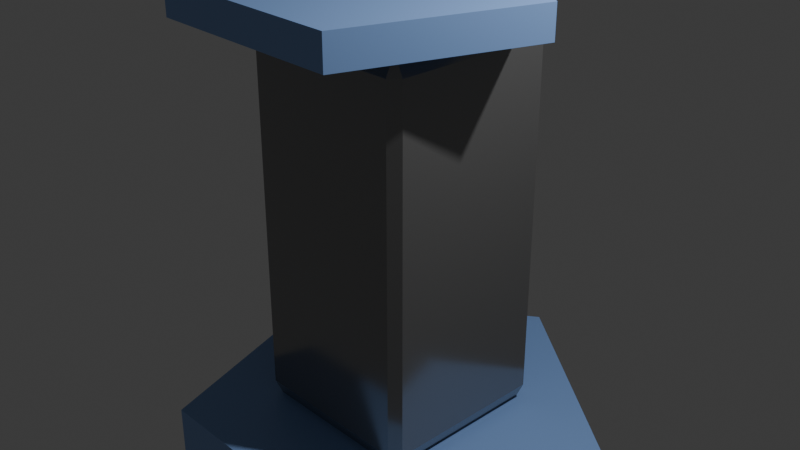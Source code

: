 # Source: K_hlschrank.blend  (saved by Blender 4.3.34; exported with 4.5.12 LTS)
import bpy
from mathutils import Matrix  # noqa: F401  (used for matrix-valued properties, if any)

bpy.ops.wm.read_factory_settings(use_empty=True)
scene = bpy.context.scene
scene.name = 'Scene'

# ---- collections
col_collection = bpy.data.collections.new('Collection'); scene.collection.children.link(col_collection)

# ---- materials (node trees are filled in below, after node groups)
mat_material = bpy.data.materials.new('Material')
mat_material.alpha_threshold = 0.0
mat_material.roughness = 0.5
mat_material.line_color = (0.0, 0.0, 0.0, 1.0)
mat_material_006 = bpy.data.materials.new('Material.006')
mat_material_002 = bpy.data.materials.new('Material.002')
mat_material_003 = bpy.data.materials.new('Material.003')
mat_material_004 = bpy.data.materials.new('Material.004')
mat_material_005 = bpy.data.materials.new('Material.005')
mat_schwarz = bpy.data.materials.new('schwarz')
mat_blau = bpy.data.materials.new('blau')
mat_blau_001 = bpy.data.materials.new('blau.001')
mat_blau_002 = bpy.data.materials.new('blau.002')
mat_material_007 = bpy.data.materials.new('Material.007')
mat_material_008 = bpy.data.materials.new('Material.008')

# ---- material node trees
mat_material.use_nodes = True; mat_material.node_tree.nodes.clear()
_N = mat_material.node_tree.nodes; _L = mat_material.node_tree.links
n0 = _N.new('ShaderNodeOutputMaterial'); n0.name = 'Material Output'; n0.location = (300, 300)
n1 = _N.new('ShaderNodeBsdfPrincipled'); n1.name = 'Principled BSDF'; n1.location = (10, 300)
n1.inputs[0].default_value = (0.2877, 0.2877, 0.2877, 1.0)
n1.inputs[1].default_value = 0.6479
n1.inputs[2].default_value = 0.162
n1.inputs[3].default_value = 1.45
_L.new(n1.outputs[0], n0.inputs[0])
n0.is_active_output = True
mat_material_006.use_nodes = True; mat_material_006.node_tree.nodes.clear()
_N = mat_material_006.node_tree.nodes; _L = mat_material_006.node_tree.links
n0 = _N.new('ShaderNodeBsdfPrincipled'); n0.name = 'Principled BSDF'; n0.location = (10, 300)
n0.inputs[0].default_value = (0.5225, 0.5225, 0.5225, 1.0)
n0.inputs[2].default_value = 0.1244
n1 = _N.new('ShaderNodeOutputMaterial'); n1.name = 'Material Output'; n1.location = (300, 300)
_L.new(n0.outputs[0], n1.inputs[0])
n1.is_active_output = True
mat_material_002.use_nodes = True; mat_material_002.node_tree.nodes.clear()
_N = mat_material_002.node_tree.nodes; _L = mat_material_002.node_tree.links
n0 = _N.new('ShaderNodeBsdfPrincipled'); n0.name = 'Principled BSDF'; n0.location = (10, 300)
n0.inputs[0].default_value = (0.03791, 0.4083, 0.8001, 1.0)
n0.inputs[3].default_value = 1.1
n1 = _N.new('ShaderNodeOutputMaterial'); n1.name = 'Material Output'; n1.location = (300, 300)
_L.new(n0.outputs[0], n1.inputs[0])
n1.is_active_output = True
mat_material_003.use_nodes = True; mat_material_003.node_tree.nodes.clear()
_N = mat_material_003.node_tree.nodes; _L = mat_material_003.node_tree.links
n0 = _N.new('ShaderNodeBsdfPrincipled'); n0.name = 'Principled BSDF'; n0.location = (10, 300)
n0.inputs[0].default_value = (0.03791, 0.4083, 0.8001, 1.0)
n0.inputs[3].default_value = 1.1
n1 = _N.new('ShaderNodeOutputMaterial'); n1.name = 'Material Output'; n1.location = (300, 300)
_L.new(n0.outputs[0], n1.inputs[0])
n1.is_active_output = True
mat_material_004.use_nodes = True; mat_material_004.node_tree.nodes.clear()
_N = mat_material_004.node_tree.nodes; _L = mat_material_004.node_tree.links
n0 = _N.new('ShaderNodeBsdfPrincipled'); n0.name = 'Principled BSDF'; n0.location = (10, 300)
n0.inputs[0].default_value = (0.03791, 0.4083, 0.8001, 1.0)
n0.inputs[3].default_value = 1.1
n1 = _N.new('ShaderNodeOutputMaterial'); n1.name = 'Material Output'; n1.location = (300, 300)
_L.new(n0.outputs[0], n1.inputs[0])
n1.is_active_output = True
mat_material_005.use_nodes = True; mat_material_005.node_tree.nodes.clear()
_N = mat_material_005.node_tree.nodes; _L = mat_material_005.node_tree.links
n0 = _N.new('ShaderNodeBsdfPrincipled'); n0.name = 'Principled BSDF'; n0.location = (10, 300)
n0.inputs[0].default_value = (0.03791, 0.4083, 0.8001, 1.0)
n0.inputs[2].default_value = 0.03052
n0.inputs[3].default_value = 1.1
n1 = _N.new('ShaderNodeOutputMaterial'); n1.name = 'Material Output'; n1.location = (300, 300)
_L.new(n0.outputs[0], n1.inputs[0])
n1.is_active_output = True
mat_schwarz.use_nodes = True; mat_schwarz.node_tree.nodes.clear()
_N = mat_schwarz.node_tree.nodes; _L = mat_schwarz.node_tree.links
n0 = _N.new('ShaderNodeBsdfPrincipled'); n0.name = 'Principled BSDF'; n0.location = (10, 300)
n0.inputs[0].default_value = (0.05088, 0.05088, 0.05088, 1.0)
n0.inputs[2].default_value = 0.8005
n1 = _N.new('ShaderNodeOutputMaterial'); n1.name = 'Material Output'; n1.location = (300, 300)
_L.new(n0.outputs[0], n1.inputs[0])
n1.is_active_output = True
mat_blau.use_nodes = True; mat_blau.node_tree.nodes.clear()
_N = mat_blau.node_tree.nodes; _L = mat_blau.node_tree.links
n0 = _N.new('ShaderNodeBsdfPrincipled'); n0.name = 'Principled BSDF'; n0.location = (10, 300)
n0.inputs[0].default_value = (0.3914, 0.8868, 0.9929, 1.0)
n0.inputs[2].default_value = 0.0
n1 = _N.new('ShaderNodeOutputMaterial'); n1.name = 'Material Output'; n1.location = (300, 300)
_L.new(n0.outputs[0], n1.inputs[0])
n1.is_active_output = True
mat_blau_001.use_nodes = True; mat_blau_001.node_tree.nodes.clear()
_N = mat_blau_001.node_tree.nodes; _L = mat_blau_001.node_tree.links
n0 = _N.new('ShaderNodeBsdfPrincipled'); n0.name = 'Principled BSDF'; n0.location = (10, 300)
n0.inputs[0].default_value = (0.3914, 0.8868, 0.9929, 1.0)
n0.inputs[2].default_value = 0.0
n1 = _N.new('ShaderNodeOutputMaterial'); n1.name = 'Material Output'; n1.location = (300, 300)
_L.new(n0.outputs[0], n1.inputs[0])
n1.is_active_output = True
mat_blau_002.use_nodes = True; mat_blau_002.node_tree.nodes.clear()
_N = mat_blau_002.node_tree.nodes; _L = mat_blau_002.node_tree.links
n0 = _N.new('ShaderNodeBsdfPrincipled'); n0.name = 'Principled BSDF'; n0.location = (10, 300)
n0.inputs[0].default_value = (0.3914, 0.8868, 0.9929, 1.0)
n0.inputs[2].default_value = 0.0
n1 = _N.new('ShaderNodeOutputMaterial'); n1.name = 'Material Output'; n1.location = (300, 300)
_L.new(n0.outputs[0], n1.inputs[0])
n1.is_active_output = True
mat_material_007.use_nodes = True; mat_material_007.node_tree.nodes.clear()
_N = mat_material_007.node_tree.nodes; _L = mat_material_007.node_tree.links
n0 = _N.new('ShaderNodeBsdfPrincipled'); n0.name = 'Principled BSDF'; n0.location = (10, 300)
n0.inputs[0].default_value = (0.2545, 0.4246, 0.8001, 1.0)
n1 = _N.new('ShaderNodeOutputMaterial'); n1.name = 'Material Output'; n1.location = (300, 300)
_L.new(n0.outputs[0], n1.inputs[0])
n1.is_active_output = True
mat_material_008.use_nodes = True; mat_material_008.node_tree.nodes.clear()
_N = mat_material_008.node_tree.nodes; _L = mat_material_008.node_tree.links
n0 = _N.new('ShaderNodeBsdfPrincipled'); n0.name = 'Principled BSDF'; n0.location = (10, 300)
n0.inputs[0].default_value = (0.2545, 0.4246, 0.8001, 1.0)
n1 = _N.new('ShaderNodeOutputMaterial'); n1.name = 'Material Output'; n1.location = (300, 300)
_L.new(n0.outputs[0], n1.inputs[0])
n1.is_active_output = True

# ---- world
world_world = bpy.data.worlds.new('World'); scene.world = world_world
world_world.use_nodes = True; world_world.node_tree.nodes.clear()
_N = world_world.node_tree.nodes; _L = world_world.node_tree.links
n0 = _N.new('ShaderNodeOutputWorld'); n0.name = 'World Output'; n0.location = (300, 300)
n1 = _N.new('ShaderNodeBackground'); n1.name = 'Background'; n1.location = (10, 300)
n1.inputs[0].default_value = (0.05088, 0.05088, 0.05088, 1.0)
_L.new(n1.outputs[0], n0.inputs[0])
n0.is_active_output = True
world_world.color = (0.05088, 0.05088, 0.05088)
world_world.sun_shadow_jitter_overblur = 0.0

# ---- cameras
cam_camera = bpy.data.cameras.new('Camera')
cam_camera.clip_end = 100.0
cam_camera.ortho_scale = 7.314

# ---- lights
light_light = bpy.data.lights.new('Light', 'POINT')
light_light.energy = 1000.0
light_light.shadow_soft_size = 0.1

# ---- meshes
me_cube = bpy.data.meshes.new('Cube')
me_cube.from_pydata([(0.9, 1.0, 0.9), (0.9, 0.9, 1.0), (1.0, 0.9, 0.9), (0.9, 0.9, -1.0), (0.9, 1.0, -0.9), (1.0, 0.9, -0.9), (0.8106, 0.08535, 0.7296), (1.0, -0.9, 0.9), (0.7296, 0.08535, 0.8106), (0.9, -0.9, 1.0), (0.8114, -0.4996, 0.8114), (0.9, -1.0, 0.9), (0.8106, 0.08535, -0.7296), (1.0, -0.9, -0.9), (0.9, -1.0, -0.9), (0.8114, -0.4996, -0.8114), (0.9, -0.9, -1.0), (0.7296, 0.08535, -0.8106), (-0.9, 1.0, 0.9), (-1.0, 0.9, 0.9), (-0.9, 0.9, 1.0), (-1.0, 0.9, -0.9), (-0.9, 1.0, -0.9), (-0.9, 0.9, -1.0), (-0.8106, 0.08535, 0.7296), (-1.0, -0.9, 0.9), (-0.9, -1.0, 0.9), (-0.8114, -0.4996, 0.8114), (-0.9, -0.9, 1.0), (-0.7296, 0.08535, 0.8106), (-0.7296, 0.08535, -0.8106), (-0.9, -0.9, -1.0), (-0.9, -1.0, -0.9), (-0.8114, -0.4996, -0.8114), (-0.8106, 0.08535, -0.7296), (-1.0, -0.9, -0.9), (-0.8106, 1.0, 0.7296), (-0.8106, 1.0, -0.7296), (0.7701, 1.0, 0.7701), (0.7296, 1.0, 0.8106), (-0.7701, 1.0, -0.7701), (-0.7296, 1.0, 0.8106), (-0.7296, 1.0, -0.8106), (0.8106, 1.0, 0.7296), (0.8106, 1.0, -0.7296), (0.7296, 1.0, -0.8106)], [], [(23, 3, 16, 31), (35, 25, 19, 21), (14, 11, 26, 32), (1, 20, 28, 9), (5, 2, 7, 13), (0, 1, 2), (3, 4, 5), (7, 9, 11), (13, 14, 16), (18, 19, 20), (21, 22, 23), (25, 26, 28), (31, 32, 35), (23, 31, 35, 21), (3, 23, 22, 4), (2, 5, 4, 0), (32, 26, 25, 35), (11, 14, 13, 7), (18, 22, 21, 19), (9, 28, 26, 11), (1, 9, 7, 2), (31, 16, 14, 32), (28, 20, 19, 25), (20, 1, 0, 18), (16, 3, 5, 13), (37, 40, 22, 18, 0, 38, 39, 41, 36), (43, 38, 0, 4, 22, 40, 42, 45, 44), (42, 30, 17, 45), (36, 24, 34, 37), (15, 33, 27, 10), (8, 29, 41, 39), (44, 12, 6, 43), (6, 10, 8), (12, 17, 15), (24, 29, 27), (30, 34, 33), (37, 34, 30, 42, 40), (33, 34, 24, 27), (10, 6, 12, 15), (8, 10, 27, 29), (6, 8, 39, 38, 43), (30, 33, 15, 17), (29, 24, 36, 41), (45, 17, 12, 44)])
me_cube.polygons.foreach_set('material_index', [0, 0, 0, 0, 0, 0, 0, 0, 0, 0, 0, 0, 0, 0, 0, 0, 0, 0, 0, 0, 0, 0, 0, 0, 0, 0, 0, 0, 0, 1, 0, 0, 0, 0, 0, 0, 0, 0, 0, 0, 0, 0, 0, 0])
_uv = me_cube.uv_layers.new(name='UVMap')
_uv.uv.foreach_set('vector', [0.1375, 0.5125, 0.3625, 0.5125, 0.3625, 0.7375, 0.1375, 0.7375, 0.3875, 0.0125, 0.6125, 0.0125, 0.6125, 0.2375, 0.3875, 0.2375, 0.3875, 0.7625, 0.6125, 0.7625, 0.6125, 0.9875, 0.3875, 0.9875, 0.6375, 0.5125, 0.8625, 0.5125, 0.8625, 0.7375, 0.6375, 0.7375, 0.3875, 0.5125, 0.6125, 0.5125, 0.6125, 0.7375, 0.3875, 0.7375, 0.6125, 0.4875, 0.625, 0.4875, 0.6125, 0.5, 0.3625, 0.5125, 0.3625, 0.5, 0.375, 0.5125, 0.6125, 0.75, 0.625, 0.7625, 0.6125, 0.7625, 0.375, 0.7375, 0.3625, 0.75, 0.3625, 0.7375, 0.6125, 0.25, 0.6125, 0.2375, 0.625, 0.2375, 0.125, 0.5125, 0.1375, 0.5, 0.1375, 0.5125, 0.6125, 0.0125, 0.6125, 0.0, 0.625, 0.0125, 0.1375, 0.7375, 0.1375, 0.75, 0.125, 0.7375, 0.1375, 0.5125, 0.1375, 0.7375, 0.125, 0.7375, 0.125, 0.5125, 0.3625, 0.5125, 0.1375, 0.5125, 0.1375, 0.5, 0.3625, 0.5, 0.6125, 0.5125, 0.3875, 0.5125, 0.3875, 0.4875, 0.6125, 0.4875, 0.3875, 0.0, 0.6125, 0.0, 0.6125, 0.0125, 0.3875, 0.0125, 0.6125, 0.7625, 0.3875, 0.7625, 0.3875, 0.7375, 0.6125, 0.7375, 0.6125, 0.2625, 0.3875, 0.2625, 0.3875, 0.2375, 0.6125, 0.2375, 0.625, 0.7625, 0.625, 0.9875, 0.6125, 0.9875, 0.6125, 0.7625, 0.6375, 0.5125, 0.6375, 0.7375, 0.6125, 0.7375, 0.6125, 0.5125, 0.1375, 0.7375, 0.3625, 0.7375, 0.3625, 0.75, 0.1375, 0.75, 0.625, 0.0125, 0.625, 0.2375, 0.6125, 0.2375, 0.6125, 0.0125, 0.625, 0.2625, 0.625, 0.4875, 0.6125, 0.4875, 0.6125, 0.2625, 0.3625, 0.7375, 0.3625, 0.5125, 0.3875, 0.5125, 0.3875, 0.7375, 0.4088, 0.2737, 0.4037, 0.2787, 0.3875, 0.2625, 0.6125, 0.2625, 0.6125, 0.4875, 0.5963, 0.4713, 0.6013, 0.4662, 0.6013, 0.2838, 0.5912, 0.2737, 0.5912, 0.4763, 0.5963, 0.4713, 0.6125, 0.4875, 0.3875, 0.4875, 0.3875, 0.2625, 0.4037, 0.2787, 0.3987, 0.2838, 0.3987, 0.4662, 0.4088, 0.4763, 0.1375, 0.5965, 0.1375, 0.7375, 0.3625, 0.7375, 0.3625, 0.5965, 0.6125, 0.1535, 0.6125, 0.0125, 0.3875, 0.0125, 0.3875, 0.1535, 0.3875, 0.7625, 0.3875, 0.9875, 0.6125, 0.9875, 0.6125, 0.7625, 0.6375, 0.7375, 0.8625, 0.7375, 0.8625, 0.5965, 0.6375, 0.5965, 0.3875, 0.5965, 0.3875, 0.7375, 0.6125, 0.7375, 0.6125, 0.5965, 0.6125, 0.75, 0.6125, 0.7625, 0.625, 0.7625, 0.375, 0.7375, 0.3625, 0.7375, 0.3625, 0.75, 0.6125, 0.0125, 0.625, 0.0125, 0.6125, 0.0, 0.1375, 0.7375, 0.125, 0.7375, 0.1375, 0.75, 0.125, 0.5965, 0.125, 0.7375, 0.1375, 0.7375, 0.1375, 0.5965, 0.1312, 0.5965, 0.3875, 0.0, 0.3875, 0.0125, 0.6125, 0.0125, 0.6125, 0.0, 0.6125, 0.7625, 0.6125, 0.7375, 0.3875, 0.7375, 0.3875, 0.7625, 0.625, 0.7625, 0.6125, 0.7625, 0.6125, 0.9875, 0.625, 0.9875, 0.6125, 0.7375, 0.6375, 0.7375, 0.6375, 0.5965, 0.625, 0.5965, 0.6125, 0.5965, 0.1375, 0.7375, 0.1375, 0.75, 0.3625, 0.75, 0.3625, 0.7375, 0.625, 0.0125, 0.6125, 0.0125, 0.6125, 0.1535, 0.625, 0.1535, 0.3625, 0.5965, 0.3625, 0.7375, 0.3875, 0.7375, 0.3875, 0.5965])
me_cube.materials.append(mat_material)
me_cube.materials.append(mat_material_006)
me_cube.use_mirror_vertex_groups = False
me_cube.update()
me_cube_002 = bpy.data.meshes.new('Cube.002')
me_cube_002.from_pydata([(-1.0, -1.0, -1.0), (-1.0, -1.0, 1.0), (-1.0, 1.0, -1.0), (-1.0, 1.0, 1.0), (1.0, -1.0, -1.0), (1.0, -1.0, 1.0), (1.0, 1.0, -1.0), (1.0, 1.0, 1.0)], [], [(0, 1, 3, 2), (2, 3, 7, 6), (6, 7, 5, 4), (4, 5, 1, 0), (2, 6, 4, 0), (7, 3, 1, 5)])
_uv = me_cube_002.uv_layers.new(name='UVMap')
_uv.uv.foreach_set('vector', [0.375, 0.0, 0.625, 0.0, 0.625, 0.25, 0.375, 0.25, 0.375, 0.25, 0.625, 0.25, 0.625, 0.5, 0.375, 0.5, 0.375, 0.5, 0.625, 0.5, 0.625, 0.75, 0.375, 0.75, 0.375, 0.75, 0.625, 0.75, 0.625, 1.0, 0.375, 1.0, 0.125, 0.5, 0.375, 0.5, 0.375, 0.75, 0.125, 0.75, 0.625, 0.5, 0.875, 0.5, 0.875, 0.75, 0.625, 0.75])
me_cube_002.materials.append(mat_material_002)
me_cube_002.update()
me_cube_003 = bpy.data.meshes.new('Cube.003')
me_cube_003.from_pydata([(-1.0, -1.0, -1.0), (-1.0, -1.0, 1.0), (-1.0, 1.0, -1.0), (-1.0, 1.0, 1.0), (1.0, -1.0, -1.0), (1.0, -1.0, 1.0), (1.0, 1.0, -1.0), (1.0, 1.0, 1.0)], [], [(0, 1, 3, 2), (2, 3, 7, 6), (6, 7, 5, 4), (4, 5, 1, 0), (2, 6, 4, 0), (7, 3, 1, 5)])
_uv = me_cube_003.uv_layers.new(name='UVMap')
_uv.uv.foreach_set('vector', [0.375, 0.0, 0.625, 0.0, 0.625, 0.25, 0.375, 0.25, 0.375, 0.25, 0.625, 0.25, 0.625, 0.5, 0.375, 0.5, 0.375, 0.5, 0.625, 0.5, 0.625, 0.75, 0.375, 0.75, 0.375, 0.75, 0.625, 0.75, 0.625, 1.0, 0.375, 1.0, 0.125, 0.5, 0.375, 0.5, 0.375, 0.75, 0.125, 0.75, 0.625, 0.5, 0.875, 0.5, 0.875, 0.75, 0.625, 0.75])
me_cube_003.materials.append(mat_material_003)
me_cube_003.update()
me_cube_004 = bpy.data.meshes.new('Cube.004')
me_cube_004.from_pydata([(-1.0, -1.0, -1.0), (-1.0, -1.0, 1.0), (-1.0, 1.0, -1.0), (-1.0, 1.0, 1.0), (1.0, -1.0, -1.0), (1.0, -1.0, 1.0), (1.0, 1.0, -1.0), (1.0, 1.0, 1.0)], [], [(0, 1, 3, 2), (2, 3, 7, 6), (6, 7, 5, 4), (4, 5, 1, 0), (2, 6, 4, 0), (7, 3, 1, 5)])
_uv = me_cube_004.uv_layers.new(name='UVMap')
_uv.uv.foreach_set('vector', [0.375, 0.0, 0.625, 0.0, 0.625, 0.25, 0.375, 0.25, 0.375, 0.25, 0.625, 0.25, 0.625, 0.5, 0.375, 0.5, 0.375, 0.5, 0.625, 0.5, 0.625, 0.75, 0.375, 0.75, 0.375, 0.75, 0.625, 0.75, 0.625, 1.0, 0.375, 1.0, 0.125, 0.5, 0.375, 0.5, 0.375, 0.75, 0.125, 0.75, 0.625, 0.5, 0.875, 0.5, 0.875, 0.75, 0.625, 0.75])
me_cube_004.materials.append(mat_material_004)
me_cube_004.update()
me_cube_005 = bpy.data.meshes.new('Cube.005')
me_cube_005.from_pydata([(-1.0, -1.0, -1.0), (-1.0, -1.0, 1.0), (-1.0, 1.0, -1.0), (-1.0, 1.0, 1.0), (1.0, -1.0, -1.0), (1.0, -1.0, 1.0), (1.0, 1.0, -1.0), (1.0, 1.0, 1.0)], [], [(0, 1, 3, 2), (2, 3, 7, 6), (6, 7, 5, 4), (4, 5, 1, 0), (2, 6, 4, 0), (7, 3, 1, 5)])
_uv = me_cube_005.uv_layers.new(name='UVMap')
_uv.uv.foreach_set('vector', [0.375, 0.0, 0.625, 0.0, 0.625, 0.25, 0.375, 0.25, 0.375, 0.25, 0.625, 0.25, 0.625, 0.5, 0.375, 0.5, 0.375, 0.5, 0.625, 0.5, 0.625, 0.75, 0.375, 0.75, 0.375, 0.75, 0.625, 0.75, 0.625, 1.0, 0.375, 1.0, 0.125, 0.5, 0.375, 0.5, 0.375, 0.75, 0.125, 0.75, 0.625, 0.5, 0.875, 0.5, 0.875, 0.75, 0.625, 0.75])
me_cube_005.materials.append(mat_material_005)
me_cube_005.update()
me_cube_006 = bpy.data.meshes.new('Cube.006')
me_cube_006.from_pydata([(-0.9, -0.9, -1.0), (-0.9, -1.0, -0.9), (-1.0, -0.9, -0.9), (-0.9, -1.0, 0.9), (-0.9, -0.9, 1.0), (-1.0, -0.9, 0.9), (-0.9, 0.9, -1.0), (-1.0, 0.9, -0.9), (-0.9, 1.0, -0.9), (-0.9, 0.9, 1.0), (-0.9, 1.0, 0.9), (-1.0, 0.9, 0.9), (0.9, -0.9, -1.0), (1.0, -0.9, -0.9), (0.9, -1.0, -0.9), (0.9, -0.9, 1.0), (0.9, -1.0, 0.9), (1.0, -0.9, 0.9), (0.9, 0.9, -1.0), (0.9, 1.0, -0.9), (1.0, 0.9, -0.9), (0.9, 0.9, 1.0), (1.0, 0.9, 0.9), (0.9, 1.0, 0.9)], [], [(14, 16, 3, 1), (20, 22, 17, 13), (21, 9, 4, 15), (2, 5, 11, 7), (8, 10, 23, 19), (0, 1, 2), (3, 4, 5), (6, 7, 8), (9, 10, 11), (12, 13, 14), (15, 16, 17), (18, 19, 20), (21, 22, 23), (6, 0, 2, 7), (1, 3, 5, 2), (4, 9, 11, 5), (10, 8, 7, 11), (18, 6, 8, 19), (9, 21, 23, 10), (22, 20, 19, 23), (12, 18, 20, 13), (21, 15, 17, 22), (16, 14, 13, 17), (0, 12, 14, 1), (15, 4, 3, 16), (6, 18, 12, 0)])
_uv = me_cube_006.uv_layers.new(name='UVMap')
_uv.uv.foreach_set('vector', [0.3875, 0.7625, 0.6125, 0.7625, 0.6125, 0.9875, 0.3875, 0.9875, 0.3875, 0.5125, 0.6125, 0.5125, 0.6125, 0.7375, 0.3875, 0.7375, 0.6375, 0.5125, 0.8625, 0.5125, 0.8625, 0.7375, 0.6375, 0.7375, 0.3875, 0.0125, 0.6125, 0.0125, 0.6125, 0.2375, 0.3875, 0.2375, 0.3875, 0.2625, 0.6125, 0.2625, 0.6125, 0.4875, 0.3875, 0.4875, 0.1375, 0.7375, 0.1375, 0.75, 0.125, 0.7375, 0.6125, 0.0, 0.625, 0.0125, 0.6125, 0.0125, 0.1375, 0.5125, 0.125, 0.5125, 0.1375, 0.5, 0.625, 0.2375, 0.6125, 0.25, 0.6125, 0.2375, 0.3625, 0.7375, 0.375, 0.7375, 0.3625, 0.75, 0.625, 0.7625, 0.6125, 0.7625, 0.6125, 0.75, 0.3625, 0.5125, 0.3625, 0.5, 0.375, 0.5125, 0.625, 0.4875, 0.6125, 0.5, 0.6125, 0.4875, 0.1375, 0.5125, 0.1375, 0.7375, 0.125, 0.7375, 0.125, 0.5125, 0.3875, 0.0, 0.6125, 0.0, 0.6125, 0.0125, 0.3875, 0.0125, 0.625, 0.0125, 0.625, 0.2375, 0.6125, 0.2375, 0.6125, 0.0125, 0.6125, 0.2625, 0.3875, 0.2625, 0.3875, 0.2375, 0.6125, 0.2375, 0.3625, 0.5125, 0.1375, 0.5125, 0.1375, 0.5, 0.3625, 0.5, 0.625, 0.2625, 0.625, 0.4875, 0.6125, 0.4875, 0.6125, 0.2625, 0.6125, 0.5125, 0.3875, 0.5125, 0.3875, 0.4875, 0.6125, 0.4875, 0.3625, 0.7375, 0.3625, 0.5125, 0.3875, 0.5125, 0.3875, 0.7375, 0.6375, 0.5125, 0.6375, 0.7375, 0.6125, 0.7375, 0.6125, 0.5125, 0.6125, 0.7625, 0.3875, 0.7625, 0.3875, 0.7375, 0.6125, 0.7375, 0.1375, 0.7375, 0.3625, 0.7375, 0.3625, 0.75, 0.1375, 0.75, 0.625, 0.7625, 0.625, 0.9875, 0.6125, 0.9875, 0.6125, 0.7625, 0.1375, 0.5125, 0.3625, 0.5125, 0.3625, 0.7375, 0.1375, 0.7375])
me_cube_006.materials.append(mat_material)
me_cube_006.update()
me_cube_007 = bpy.data.meshes.new('Cube.007')
me_cube_007.from_pydata([(-1.0, -1.0, -1.0), (-1.0, -1.0, 1.0), (-1.0, 1.0, -1.0), (-1.0, 1.0, 1.0), (1.0, -1.0, -1.0), (1.0, -1.0, 1.0), (1.0, 1.0, -1.0), (1.0, 1.0, 1.0), (-1.0, -1.0, -0.6719), (-1.0, 1.0, -0.6719), (1.0, 1.0, -0.6719), (1.0, -1.0, -0.6719), (-1.0, -1.0, 0.6351), (-1.0, 1.0, 0.6351), (1.0, 1.0, 0.6351), (1.0, -1.0, 0.6351), (-1.0, -3.219, 0.6351), (-1.0, -3.219, 1.0), (1.0, -3.219, -0.6719), (1.0, -3.219, -1.0), (-1.0, -3.219, -1.0), (1.0, -3.219, 1.0), (-1.0, -3.219, -0.6719), (1.0, -3.219, 0.6351)], [], [(12, 1, 3, 13), (13, 3, 7, 14), (14, 7, 5, 15), (12, 15, 23, 16), (2, 6, 4, 0), (7, 3, 1, 5), (0, 4, 19, 20), (6, 10, 11, 4), (2, 9, 10, 6), (0, 8, 9, 2), (11, 15, 12, 8), (10, 14, 15, 11), (9, 13, 14, 10), (8, 12, 13, 9), (23, 21, 17, 16), (19, 18, 22, 20), (5, 1, 17, 21), (4, 11, 18, 19), (11, 8, 22, 18), (15, 5, 21, 23), (8, 0, 20, 22), (1, 12, 16, 17)])
_uv = me_cube_007.uv_layers.new(name='UVMap')
_uv.uv.foreach_set('vector', [0.5794, 0.0, 0.625, 0.0, 0.625, 0.25, 0.5794, 0.25, 0.5794, 0.25, 0.625, 0.25, 0.625, 0.5, 0.5794, 0.5, 0.5794, 0.5, 0.625, 0.5, 0.625, 0.75, 0.5794, 0.75, 0.5794, 1.0, 0.5794, 0.75, 0.5794, 0.75, 0.5794, 1.0, 0.125, 0.5, 0.375, 0.5, 0.375, 0.75, 0.125, 0.75, 0.625, 0.5, 0.875, 0.5, 0.875, 0.75, 0.625, 0.75, 0.125, 0.75, 0.375, 0.75, 0.375, 0.75, 0.125, 0.75, 0.375, 0.5, 0.416, 0.5, 0.416, 0.75, 0.375, 0.75, 0.375, 0.25, 0.416, 0.25, 0.416, 0.5, 0.375, 0.5, 0.375, 0.0, 0.416, 0.0, 0.416, 0.25, 0.375, 0.25, 0.416, 0.75, 0.5794, 0.75, 0.5794, 1.0, 0.416, 1.0, 0.416, 0.5, 0.5794, 0.5, 0.5794, 0.75, 0.416, 0.75, 0.416, 0.25, 0.5794, 0.25, 0.5794, 0.5, 0.416, 0.5, 0.416, 0.0, 0.5794, 0.0, 0.5794, 0.25, 0.416, 0.25, 0.5794, 0.75, 0.625, 0.75, 0.625, 1.0, 0.5794, 1.0, 0.375, 0.75, 0.416, 0.75, 0.416, 1.0, 0.375, 1.0, 0.625, 0.75, 0.875, 0.75, 0.875, 0.75, 0.625, 0.75, 0.375, 0.75, 0.416, 0.75, 0.416, 0.75, 0.375, 0.75, 0.416, 0.75, 0.416, 1.0, 0.416, 1.0, 0.416, 0.75, 0.5794, 0.75, 0.625, 0.75, 0.625, 0.75, 0.5794, 0.75, 0.416, 0.0, 0.375, 0.0, 0.375, 0.0, 0.416, 0.0, 0.625, 0.0, 0.5794, 0.0, 0.5794, 0.0, 0.625, 0.0])
me_cube_007.materials.append(mat_schwarz)
me_cube_007.update()
me_cylinder = bpy.data.meshes.new('Cylinder')
me_cylinder.from_pydata([(0.0, 1.0, -1.0), (0.0, 1.0, 1.0), (0.9511, 0.309, -1.0), (0.9511, 0.309, 1.0), (0.5878, -0.809, -1.0), (0.5878, -0.809, 1.0), (-0.5878, -0.809, -1.0), (-0.5878, -0.809, 1.0), (-0.9511, 0.309, -1.0), (-0.9511, 0.309, 1.0)], [], [(0, 1, 3, 2), (2, 3, 5, 4), (4, 5, 7, 6), (3, 1, 9, 7, 5), (6, 7, 9, 8), (8, 9, 1, 0), (0, 2, 4, 6, 8)])
_uv = me_cylinder.uv_layers.new(name='UVMap')
_uv.uv.foreach_set('vector', [1.0, 0.5, 1.0, 1.0, 0.8, 1.0, 0.8, 0.5, 0.8, 0.5, 0.8, 1.0, 0.6, 1.0, 0.6, 0.5, 0.6, 0.5, 0.6, 1.0, 0.4, 1.0, 0.4, 0.5, 0.4783, 0.3242, 0.25, 0.49, 0.02175, 0.3242, 0.1089, 0.05584, 0.3911, 0.05584, 0.4, 0.5, 0.4, 1.0, 0.2, 1.0, 0.2, 0.5, 0.2, 0.5, 0.2, 1.0, 2.98e-08, 1.0, 2.98e-08, 0.5, 0.75, 0.49, 0.9783, 0.3242, 0.8911, 0.05584, 0.6089, 0.05584, 0.5217, 0.3242])
me_cylinder.materials.append(mat_blau)
me_cylinder.update()
me_cylinder_001 = bpy.data.meshes.new('Cylinder.001')
me_cylinder_001.from_pydata([(0.0, 1.0, -1.0), (0.0, 1.0, 1.0), (0.9511, 0.309, -1.0), (0.9511, 0.309, 1.0), (0.5878, -0.809, -1.0), (0.5878, -0.809, 1.0), (-0.5878, -0.809, -1.0), (-0.5878, -0.809, 1.0), (-0.9511, 0.309, -1.0), (-0.9511, 0.309, 1.0)], [], [(0, 1, 3, 2), (2, 3, 5, 4), (4, 5, 7, 6), (3, 1, 9, 7, 5), (6, 7, 9, 8), (8, 9, 1, 0), (0, 2, 4, 6, 8)])
_uv = me_cylinder_001.uv_layers.new(name='UVMap')
_uv.uv.foreach_set('vector', [1.0, 0.5, 1.0, 1.0, 0.8, 1.0, 0.8, 0.5, 0.8, 0.5, 0.8, 1.0, 0.6, 1.0, 0.6, 0.5, 0.6, 0.5, 0.6, 1.0, 0.4, 1.0, 0.4, 0.5, 0.4783, 0.3242, 0.25, 0.49, 0.02175, 0.3242, 0.1089, 0.05584, 0.3911, 0.05584, 0.4, 0.5, 0.4, 1.0, 0.2, 1.0, 0.2, 0.5, 0.2, 0.5, 0.2, 1.0, 2.98e-08, 1.0, 2.98e-08, 0.5, 0.75, 0.49, 0.9783, 0.3242, 0.8911, 0.05584, 0.6089, 0.05584, 0.5217, 0.3242])
me_cylinder_001.materials.append(mat_blau_001)
me_cylinder_001.update()
me_cylinder_002 = bpy.data.meshes.new('Cylinder.002')
me_cylinder_002.from_pydata([(0.0, 1.0, -1.0), (0.0, 1.0, 1.0), (0.9511, 0.309, -1.0), (0.9511, 0.309, 1.0), (0.5878, -0.809, -1.0), (0.5878, -0.809, 1.0), (-0.5878, -0.809, -1.0), (-0.5878, -0.809, 1.0), (-0.9511, 0.309, -1.0), (-0.9511, 0.309, 1.0)], [], [(0, 1, 3, 2), (2, 3, 5, 4), (4, 5, 7, 6), (3, 1, 9, 7, 5), (6, 7, 9, 8), (8, 9, 1, 0), (0, 2, 4, 6, 8)])
_uv = me_cylinder_002.uv_layers.new(name='UVMap')
_uv.uv.foreach_set('vector', [1.0, 0.5, 1.0, 1.0, 0.8, 1.0, 0.8, 0.5, 0.8, 0.5, 0.8, 1.0, 0.6, 1.0, 0.6, 0.5, 0.6, 0.5, 0.6, 1.0, 0.4, 1.0, 0.4, 0.5, 0.4783, 0.3242, 0.25, 0.49, 0.02175, 0.3242, 0.1089, 0.05584, 0.3911, 0.05584, 0.4, 0.5, 0.4, 1.0, 0.2, 1.0, 0.2, 0.5, 0.2, 0.5, 0.2, 1.0, 2.98e-08, 1.0, 2.98e-08, 0.5, 0.75, 0.49, 0.9783, 0.3242, 0.8911, 0.05584, 0.6089, 0.05584, 0.5217, 0.3242])
me_cylinder_002.materials.append(mat_blau_002)
me_cylinder_002.update()
me_cylinder_003 = bpy.data.meshes.new('Cylinder.003')
me_cylinder_003.from_pydata([(0.0, 1.0, -1.0), (0.0, 1.0, 1.0), (0.9511, 0.309, -1.0), (0.9511, 0.309, 1.0), (0.5878, -0.809, -1.0), (0.5878, -0.809, 1.0), (-0.5878, -0.809, -1.0), (-0.5878, -0.809, 1.0), (-0.9511, 0.309, -1.0), (-0.9511, 0.309, 1.0)], [], [(0, 1, 3, 2), (2, 3, 5, 4), (4, 5, 7, 6), (3, 1, 9, 7, 5), (6, 7, 9, 8), (8, 9, 1, 0), (0, 2, 4, 6, 8)])
_uv = me_cylinder_003.uv_layers.new(name='UVMap')
_uv.uv.foreach_set('vector', [1.0, 0.5, 1.0, 1.0, 0.8, 1.0, 0.8, 0.5, 0.8, 0.5, 0.8, 1.0, 0.6, 1.0, 0.6, 0.5, 0.6, 0.5, 0.6, 1.0, 0.4, 1.0, 0.4, 0.5, 0.4783, 0.3242, 0.25, 0.49, 0.02175, 0.3242, 0.1089, 0.05584, 0.3911, 0.05584, 0.4, 0.5, 0.4, 1.0, 0.2, 1.0, 0.2, 0.5, 0.2, 0.5, 0.2, 1.0, 2.98e-08, 1.0, 2.98e-08, 0.5, 0.75, 0.49, 0.9783, 0.3242, 0.8911, 0.05584, 0.6089, 0.05584, 0.5217, 0.3242])
me_cylinder_003.materials.append(mat_material_007)
me_cylinder_003.update()
me_cylinder_004 = bpy.data.meshes.new('Cylinder.004')
me_cylinder_004.from_pydata([(0.0, 1.0, -1.0), (0.0, 1.0, 1.0), (0.9511, 0.309, -1.0), (0.9511, 0.309, 1.0), (0.5878, -0.7358, -1.0), (0.5878, -0.7358, 1.0), (-0.5878, -0.7358, -1.0), (-0.5878, -0.7358, 1.0), (-0.9511, 0.309, -1.0), (-0.9511, 0.309, 1.0)], [], [(0, 1, 3, 2), (2, 3, 5, 4), (4, 5, 7, 6), (3, 1, 9, 7, 5), (6, 7, 9, 8), (8, 9, 1, 0), (0, 2, 4, 6, 8)])
_uv = me_cylinder_004.uv_layers.new(name='UVMap')
_uv.uv.foreach_set('vector', [1.0, 0.5, 1.0, 1.0, 0.8, 1.0, 0.8, 0.5, 0.8, 0.5, 0.8, 1.0, 0.6, 1.0, 0.6, 0.5, 0.6, 0.5, 0.6, 1.0, 0.4, 1.0, 0.4, 0.5, 0.4783, 0.3242, 0.25, 0.49, 0.02175, 0.3242, 0.1089, 0.05584, 0.3911, 0.05584, 0.4, 0.5, 0.4, 1.0, 0.2, 1.0, 0.2, 0.5, 0.2, 0.5, 0.2, 1.0, 2.98e-08, 1.0, 2.98e-08, 0.5, 0.75, 0.49, 0.9783, 0.3242, 0.8911, 0.05584, 0.6089, 0.05584, 0.5217, 0.3242])
me_cylinder_004.materials.append(mat_material_008)
me_cylinder_004.update()

# ---- objects
ob_cube = bpy.data.objects.new('Cube', me_cube)
ob_light = bpy.data.objects.new('Light', light_light)
ob_camera = bpy.data.objects.new('Camera', cam_camera)
ob_cube_001 = bpy.data.objects.new('Cube.001', me_cube_002)
ob_cube_002 = bpy.data.objects.new('Cube.002', me_cube_003)
ob_cube_003 = bpy.data.objects.new('Cube.003', me_cube_004)
ob_cube_004 = bpy.data.objects.new('Cube.004', me_cube_005)
ob_cube_005 = bpy.data.objects.new('Cube.005', me_cube_006)
ob_cube_006 = bpy.data.objects.new('Cube.006', me_cube_007)
ob_cylinder = bpy.data.objects.new('Cylinder', me_cylinder)
ob_cylinder_001 = bpy.data.objects.new('Cylinder.001', me_cylinder_001)
ob_cylinder_002 = bpy.data.objects.new('Cylinder.002', me_cylinder_002)
ob_cylinder_003 = bpy.data.objects.new('Cylinder.003', me_cylinder_003)
ob_cylinder_004 = bpy.data.objects.new('Cylinder.004', me_cylinder_004)

# ---- transforms, parenting, visibility, modifiers, constraints
ob_cube.location = (0.0, 0.0, 0.0)
ob_cube.scale = (1.0, 1.0, 2.16)
ob_cube.lock_rotations_4d = False
ob_cube.empty_display_type = 'ARROWS'
ob_cube.lineart.crease_threshold = 0.0
ob_light.location = (4.076, 1.005, 5.904)
ob_light.rotation_euler = (0.6503, 0.05522, 1.866)
ob_light.lock_rotations_4d = False
ob_light.empty_display_type = 'ARROWS'
ob_light.color = (0.0, 0.0, 0.0, 0.0)
ob_light.lineart.crease_threshold = 0.0
ob_camera.location = (7.359, -6.926, 4.958)
ob_camera.rotation_euler = (1.109, 0.0, 0.8149)
ob_camera.lock_rotations_4d = False
ob_camera.empty_display_type = 'ARROWS'
ob_camera.color = (0.0, 0.0, 0.0, 0.0)
ob_camera.display_type = 'WIRE'
ob_camera.lineart.crease_threshold = 0.0
ob_cube_001.location = (0.0, 0.2219, 0.0)
ob_cube_001.scale = (0.8007, 0.6933, 0.01752)
ob_cube_002.location = (0.0, 0.2219, 0.5718)
ob_cube_002.scale = (0.8007, 0.6933, 0.01752)
ob_cube_003.location = (0.0, 0.2219, 1.135)
ob_cube_003.scale = (0.8007, 0.6933, 0.01752)
ob_cube_004.location = (0.0, 0.2219, -1.168)
ob_cube_004.scale = (0.8007, 0.6933, 0.01752)
ob_cube_005.location = (-1.678, 1.558, 0.0)
ob_cube_005.rotation_euler = (0.0, -0.0, 2.577)
ob_cube_005.scale = (0.9394, 0.04795, 1.787)
ob_cube_006.parent = ob_cube_005
ob_cube_006.matrix_parent_inverse = Matrix(((1.064, -0.0, 0.0, -0.0), (-0.0, 20.85, -0.0, -22.2), (0.0, -0.0, 0.5596, -0.0), (-0.0, 0.0, -0.0, 1.0)))
ob_cube_006.location = (0.6616, 1.244, 0.0)
ob_cube_006.scale = (0.04867, 0.04867, -0.3255)
ob_cylinder.location = (0.6602, 0.985, 1.857)
ob_cylinder.rotation_euler = (1.571, 4.329, 3.335e-07)
ob_cylinder.scale = (0.05955, 0.05955, 0.01773)
ob_cylinder_001.location = (0.4738, 0.985, 1.857)
ob_cylinder_001.rotation_euler = (1.571, 0.734, 1.212e-07)
ob_cylinder_001.scale = (0.05955, 0.05955, 0.01773)
ob_cylinder_002.location = (0.2985, 1.026, 1.857)
ob_cylinder_002.rotation_euler = (1.571, -0.3837, -5.424e-08)
ob_cylinder_002.scale = (0.05079, 0.05079, 0.01512)
ob_cylinder_003.location = (0.0, 0.0, -3.093)
ob_cylinder_003.scale = (2.362, 2.362, 0.9514)
ob_cylinder_004.location = (0.0, -0.4553, 2.386)
ob_cylinder_004.scale = (1.847, 1.847, 0.1726)

# ---- collection membership
col_collection.objects.link(ob_cube)
col_collection.objects.link(ob_light)
col_collection.objects.link(ob_camera)
col_collection.objects.link(ob_cube_001)
col_collection.objects.link(ob_cube_002)
col_collection.objects.link(ob_cube_003)
col_collection.objects.link(ob_cube_004)
col_collection.objects.link(ob_cube_005)
col_collection.objects.link(ob_cube_006)
col_collection.objects.link(ob_cylinder)
col_collection.objects.link(ob_cylinder_001)
col_collection.objects.link(ob_cylinder_002)
col_collection.objects.link(ob_cylinder_003)
col_collection.objects.link(ob_cylinder_004)

# ---- scene / render settings (as saved in the file)
scene.camera = ob_camera
scene.frame_start = 1; scene.frame_end = 250; scene.frame_set(1)
scene.render.engine = 'BLENDER_EEVEE_NEXT'
bpy.context.view_layer.update()
